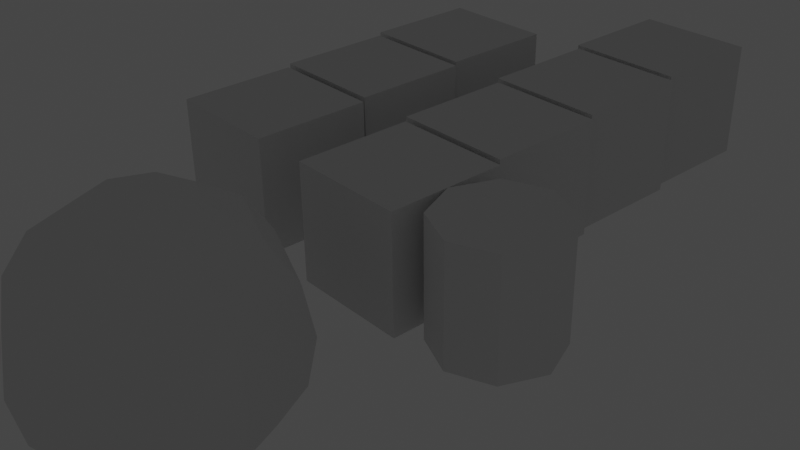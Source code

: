 # Source: test.blend  (saved by Blender 3.0.42; exported with 4.5.12 LTS)
import bpy
from mathutils import Matrix  # noqa: F401  (used for matrix-valued properties, if any)

bpy.ops.wm.read_factory_settings(use_empty=True)
scene = bpy.context.scene
scene.name = 'Scene'

# ---- collections
col_collection = bpy.data.collections.new('Collection'); scene.collection.children.link(col_collection)
col_pantest_t3d = bpy.data.collections.new('PanTest.t3d'); scene.collection.children.link(col_pantest_t3d)

# ---- materials (node trees are filled in below, after node groups)
mat_door2b = bpy.data.materials.new('Door2b')

# ---- material node trees

# ---- world
world_world = bpy.data.worlds.new('World'); scene.world = world_world
world_world.use_nodes = True; world_world.node_tree.nodes.clear()
_N = world_world.node_tree.nodes; _L = world_world.node_tree.links
n0 = _N.new('ShaderNodeOutputWorld'); n0.name = 'World Output'; n0.location = (300, 300)
n1 = _N.new('ShaderNodeBackground'); n1.name = 'Background'; n1.location = (10, 300)
n1.inputs[0].default_value = (0.05088, 0.05088, 0.05088, 1.0)
_L.new(n1.outputs[0], n0.inputs[0])
n0.is_active_output = True
world_world.color = (0.05088, 0.05088, 0.05088)
world_world.use_sun_shadow = False
world_world.sun_shadow_jitter_overblur = 0.0

# ---- cameras
cam_camera = bpy.data.cameras.new('Camera')
cam_camera.clip_start = 16.0
cam_camera.clip_end = 1e+04
cam_camera.ortho_scale = 7.314

# ---- lights
light_light = bpy.data.lights.new('Light', 'POINT')
light_light.transmission_factor = 0.0
light_light.energy = 1000.0
light_light.shadow_soft_size = 0.1
light_light.shadow_maximum_resolution = 0.006
light_light.use_absolute_resolution = True

# ---- meshes
me_cylinder = bpy.data.meshes.new('Cylinder')
me_cylinder.from_pydata([(0.0, 128.0, -128.0), (0.0, 128.0, 128.0), (90.51, 90.51, -128.0), (90.51, 90.51, 128.0), (128.0, -5.595e-06, -128.0), (128.0, -5.595e-06, 128.0), (90.51, -90.51, -128.0), (90.51, -90.51, 128.0), (-1.119e-05, -128.0, -128.0), (-1.119e-05, -128.0, 128.0), (-90.51, -90.51, -128.0), (-90.51, -90.51, 128.0), (-128.0, 1.526e-06, -128.0), (-128.0, 1.526e-06, 128.0), (-90.51, 90.51, -128.0), (-90.51, 90.51, 128.0)], [], [(0, 1, 3, 2), (2, 3, 5, 4), (4, 5, 7, 6), (6, 7, 9, 8), (8, 9, 11, 10), (10, 11, 13, 12), (3, 1, 15, 13, 11, 9, 7, 5), (12, 13, 15, 14), (14, 15, 1, 0), (0, 2, 4, 6, 8, 10, 12, 14)])
_uv = me_cylinder.uv_layers.new(name='UVMap')
_uv.uv.foreach_set('vector', [0.0, 0.0, 1.0, 0.0, 1.0, 1.0, 0.0, 1.0, 0.0, 0.0, 1.0, 0.0, 1.0, 1.0, 0.0, 1.0, 0.0, 0.0, 1.0, 0.0, 1.0, 1.0, 0.0, 1.0, 0.0, 0.0, 1.0, 0.0, 1.0, 1.0, 0.0, 1.0, 0.0, 0.0, 1.0, 0.0, 1.0, 1.0, 0.0, 1.0, 0.0, 0.0, 1.0, 0.0, 1.0, 1.0, 0.0, 1.0, 0.5, 1.0, 0.8536, 0.8536, 1.0, 0.5, 0.8536, 0.1464, 0.5, 0.0, 0.1464, 0.1464, 0.0, 0.5, 0.1464, 0.8536, 0.0, 0.0, 1.0, 0.0, 1.0, 1.0, 0.0, 1.0, 0.0, 0.0, 1.0, 0.0, 1.0, 1.0, 0.0, 1.0, 0.5, 1.0, 0.8536, 0.8536, 1.0, 0.5, 0.8536, 0.1464, 0.5, 0.0, 0.1464, 0.1464, 0.0, 0.5, 0.1464, 0.8536])
me_cylinder.materials.append(mat_door2b)
me_cylinder.use_remesh_fix_poles = True
me_cylinder.use_remesh_preserve_attributes = False
me_cylinder.update()
me_sphere = bpy.data.meshes.new('Sphere')
me_sphere.from_pydata([(0.0, 97.97, 236.5), (0.0, 181.0, 181.0), (0.0, 236.5, 97.97), (0.0, 256.0, -1.119e-05), (0.0, 236.5, -97.97), (0.0, 181.0, -181.0), (0.0, 97.97, -236.5), (69.27, 69.27, 236.5), (128.0, 128.0, 181.0), (167.2, 167.2, 97.97), (181.0, 181.0, -1.119e-05), (167.2, 167.2, -97.97), (128.0, 128.0, -181.0), (69.27, 69.27, -236.5), (97.97, -2.181e-05, 236.5), (181.0, -2.181e-05, 181.0), (236.5, -2.181e-05, 97.97), (256.0, -1.418e-05, -1.119e-05), (236.5, -1.418e-05, -97.97), (181.0, -2.181e-05, -181.0), (97.97, -2.181e-05, -236.5), (69.27, -69.27, 236.5), (128.0, -128.0, 181.0), (167.2, -167.2, 97.97), (181.0, -181.0, -1.119e-05), (167.2, -167.2, -97.97), (128.0, -128.0, -181.0), (69.27, -69.27, -236.5), (5.664e-07, -97.97, 236.5), (8.196e-06, -181.0, 181.0), (8.196e-06, -236.5, 97.97), (5.664e-07, -256.0, -1.119e-05), (5.664e-07, -236.5, -97.97), (8.196e-06, -181.0, -181.0), (5.664e-07, -97.97, -236.5), (-1.583e-05, -3.821e-05, 256.0), (-69.27, -69.27, 236.5), (-128.0, -128.0, 181.0), (-167.2, -167.2, 97.97), (-181.0, -181.0, -1.119e-05), (-167.2, -167.2, -97.97), (-128.0, -128.0, -181.0), (-69.27, -69.27, -236.5), (-97.97, -2.181e-05, 236.5), (-181.0, -2.181e-05, 181.0), (-236.5, -2.181e-05, 97.97), (-256.0, -1.418e-05, -1.119e-05), (-236.5, -1.418e-05, -97.97), (-181.0, -2.181e-05, -181.0), (-97.97, -2.181e-05, -236.5), (0.0, -2.238e-05, -256.0), (-69.27, 69.27, 236.5), (-128.0, 128.0, 181.0), (-167.2, 167.2, 97.97), (-181.0, 181.0, -1.119e-05), (-167.2, 167.2, -97.97), (-128.0, 128.0, -181.0), (-69.27, 69.27, -236.5)], [], [(0, 35, 7), (50, 6, 13), (5, 4, 11, 12), (3, 2, 9, 10), (1, 0, 7, 8), (6, 5, 12, 13), (4, 3, 10, 11), (2, 1, 8, 9), (10, 9, 16, 17), (8, 7, 14, 15), (13, 12, 19, 20), (11, 10, 17, 18), (9, 8, 15, 16), (7, 35, 14), (50, 13, 20), (12, 11, 18, 19), (20, 19, 26, 27), (18, 17, 24, 25), (16, 15, 22, 23), (14, 35, 21), (50, 20, 27), (19, 18, 25, 26), (17, 16, 23, 24), (15, 14, 21, 22), (23, 22, 29, 30), (21, 35, 28), (50, 27, 34), (26, 25, 32, 33), (24, 23, 30, 31), (22, 21, 28, 29), (27, 26, 33, 34), (25, 24, 31, 32), (50, 34, 42), (33, 32, 40, 41), (31, 30, 38, 39), (29, 28, 36, 37), (34, 33, 41, 42), (32, 31, 39, 40), (30, 29, 37, 38), (28, 35, 36), (37, 36, 43, 44), (42, 41, 48, 49), (40, 39, 46, 47), (38, 37, 44, 45), (36, 35, 43), (50, 42, 49), (41, 40, 47, 48), (39, 38, 45, 46), (49, 48, 56, 57), (47, 46, 54, 55), (45, 44, 52, 53), (43, 35, 51), (50, 49, 57), (48, 47, 55, 56), (46, 45, 53, 54), (44, 43, 51, 52), (51, 35, 0), (50, 57, 6), (56, 55, 4, 5), (54, 53, 2, 3), (52, 51, 0, 1), (57, 56, 5, 6), (55, 54, 3, 4), (53, 52, 1, 2)])
_uv = me_sphere.uv_layers.new(name='UVMap')
_uv.uv.foreach_set('vector', [0.5, 0.7706, 0.5, 0.5, 0.6913, 0.6913, 0.5, 0.5, 0.5, 0.7706, 0.6913, 0.6913, 0.0, 0.0, 1.0, 0.0, 1.0, 1.0, 0.0, 1.0, 0.0, 0.0, 1.0, 0.0, 1.0, 1.0, 0.0, 1.0, 0.5, 1.0, 0.5, 0.7706, 0.6913, 0.6913, 0.8536, 0.8536, 0.5, 0.7706, 0.5, 1.0, 0.8536, 0.8536, 0.6913, 0.6913, 0.0, 0.0, 1.0, 0.0, 1.0, 1.0, 0.0, 1.0, 0.0, 0.0, 1.0, 0.0, 1.0, 1.0, 0.0, 1.0, 0.0, 0.0, 1.0, 0.0, 1.0, 1.0, 0.0, 1.0, 0.8536, 0.8536, 0.6913, 0.6913, 0.7706, 0.5, 1.0, 0.5, 0.6913, 0.6913, 0.8536, 0.8536, 1.0, 0.5, 0.7706, 0.5, 0.0, 0.0, 1.0, 0.0, 1.0, 1.0, 0.0, 1.0, 0.0, 0.0, 1.0, 0.0, 1.0, 1.0, 0.0, 1.0, 0.6913, 0.6913, 0.5, 0.5, 0.7706, 0.5, 0.5, 0.5, 0.6913, 0.6913, 0.7706, 0.5, 0.0, 0.0, 1.0, 0.0, 1.0, 1.0, 0.0, 1.0, 0.7706, 0.5, 1.0, 0.5, 0.8536, 0.1464, 0.6913, 0.3087, 0.0, 0.0, 1.0, 0.0, 1.0, 1.0, 0.0, 1.0, 0.0, 0.0, 1.0, 0.0, 1.0, 1.0, 0.0, 1.0, 0.7706, 0.5, 0.5, 0.5, 0.6913, 0.3087, 0.5, 0.5, 0.7706, 0.5, 0.6913, 0.3087, 0.0, 0.0, 1.0, 0.0, 1.0, 1.0, 0.0, 1.0, 0.0, 0.0, 1.0, 0.0, 1.0, 1.0, 0.0, 1.0, 1.0, 0.5, 0.7706, 0.5, 0.6913, 0.3087, 0.8536, 0.1464, 0.0, 0.0, 1.0, 0.0, 1.0, 1.0, 0.0, 1.0, 0.6913, 0.3087, 0.5, 0.5, 0.5, 0.2294, 0.5, 0.5, 0.6913, 0.3087, 0.5, 0.2294, 0.0, 0.0, 1.0, 0.0, 1.0, 1.0, 0.0, 1.0, 0.0, 0.0, 1.0, 0.0, 1.0, 1.0, 0.0, 1.0, 0.8536, 0.1464, 0.6913, 0.3087, 0.5, 0.2294, 0.5, 0.0, 0.6913, 0.3087, 0.8536, 0.1464, 0.5, 0.0, 0.5, 0.2294, 0.0, 0.0, 1.0, 0.0, 1.0, 1.0, 0.0, 1.0, 0.5, 0.5, 0.5, 0.2294, 0.3087, 0.3087, 0.0, 0.0, 1.0, 0.0, 1.0, 1.0, 0.0, 1.0, 0.0, 0.0, 1.0, 0.0, 1.0, 1.0, 0.0, 1.0, 0.5, 0.0, 0.5, 0.2294, 0.3087, 0.3087, 0.1464, 0.1464, 0.5, 0.2294, 0.5, 0.0, 0.1464, 0.1464, 0.3087, 0.3087, 0.0, 0.0, 1.0, 0.0, 1.0, 1.0, 0.0, 1.0, 0.0, 0.0, 1.0, 0.0, 1.0, 1.0, 0.0, 1.0, 0.5, 0.2294, 0.5, 0.5, 0.3087, 0.3087, 0.1464, 0.1464, 0.3087, 0.3087, 0.2294, 0.5, 4.215e-08, 0.5, 0.3087, 0.3087, 0.1464, 0.1464, 4.215e-08, 0.5, 0.2294, 0.5, 0.0, 0.0, 1.0, 0.0, 1.0, 1.0, 0.0, 1.0, 0.0, 0.0, 1.0, 0.0, 1.0, 1.0, 0.0, 1.0, 0.3087, 0.3087, 0.5, 0.5, 0.2294, 0.5, 0.5, 0.5, 0.3087, 0.3087, 0.2294, 0.5, 0.0, 0.0, 1.0, 0.0, 1.0, 1.0, 0.0, 1.0, 0.0, 0.0, 1.0, 0.0, 1.0, 1.0, 0.0, 1.0, 0.2294, 0.5, 4.215e-08, 0.5, 0.1464, 0.8536, 0.3087, 0.6913, 0.0, 0.0, 1.0, 0.0, 1.0, 1.0, 0.0, 1.0, 0.0, 0.0, 1.0, 0.0, 1.0, 1.0, 0.0, 1.0, 0.2294, 0.5, 0.5, 0.5, 0.3087, 0.6913, 0.5, 0.5, 0.2294, 0.5, 0.3087, 0.6913, 0.0, 0.0, 1.0, 0.0, 1.0, 1.0, 0.0, 1.0, 0.0, 0.0, 1.0, 0.0, 1.0, 1.0, 0.0, 1.0, 4.215e-08, 0.5, 0.2294, 0.5, 0.3087, 0.6913, 0.1464, 0.8536, 0.3087, 0.6913, 0.5, 0.5, 0.5, 0.7706, 0.5, 0.5, 0.3087, 0.6913, 0.5, 0.7706, 0.0, 0.0, 1.0, 0.0, 1.0, 1.0, 0.0, 1.0, 0.0, 0.0, 1.0, 0.0, 1.0, 1.0, 0.0, 1.0, 0.1464, 0.8536, 0.3087, 0.6913, 0.5, 0.7706, 0.5, 1.0, 0.3087, 0.6913, 0.1464, 0.8536, 0.5, 1.0, 0.5, 0.7706, 0.0, 0.0, 1.0, 0.0, 1.0, 1.0, 0.0, 1.0, 0.0, 0.0, 1.0, 0.0, 1.0, 1.0, 0.0, 1.0])
me_sphere.materials.append(mat_door2b)
me_sphere.use_remesh_fix_poles = True
me_sphere.use_remesh_preserve_attributes = False
me_sphere.update()
me_brush1 = bpy.data.meshes.new('Brush1')
me_brush1.from_pydata([(-128.0, -128.0, -128.0), (-128.0, -128.0, 128.0), (-128.0, 128.0, 128.0), (-128.0, 128.0, -128.0), (-128.0, 128.0, -128.0), (-128.0, 128.0, 128.0), (128.0, 128.0, 128.0), (128.0, 128.0, -128.0), (128.0, 128.0, -128.0), (128.0, 128.0, 128.0), (128.0, -128.0, 128.0), (128.0, -128.0, -128.0), (128.0, -128.0, -128.0), (128.0, -128.0, 128.0), (-128.0, -128.0, 128.0), (-128.0, -128.0, -128.0), (-128.0, 128.0, 128.0), (-128.0, -128.0, 128.0), (128.0, -128.0, 128.0), (128.0, 128.0, 128.0), (-128.0, -128.0, -128.0), (-128.0, 128.0, -128.0), (128.0, 128.0, -128.0), (128.0, -128.0, -128.0)], [], [(0, 1, 2, 3), (4, 5, 6, 7), (8, 9, 10, 11), (12, 13, 14, 15), (16, 17, 18, 19), (20, 21, 22, 23)])
_uv = me_brush1.uv_layers.new(name='UVMap')
_uv.uv.foreach_set('vector', [0.0, 0.0, 0.0, 1.0, 1.0, 1.0, 1.0, 0.0, 0.0, 0.0, 0.0, 1.0, 1.0, 1.0, 1.0, 0.0, 0.0, 0.0, 0.0, 1.0, 1.0, 1.0, 1.0, 0.0, 0.0, 0.0, 0.0, 1.0, 1.0, 1.0, 1.0, 0.0, 0.0, 0.0, 0.0, 1.0, 1.0, 1.0, 1.0, 0.0, 0.0, 0.0, 0.0, 1.0, 1.0, 1.0, 1.0, 0.0])
me_brush1.materials.append(mat_door2b)
me_brush1.use_remesh_fix_poles = True
me_brush1.use_remesh_preserve_attributes = False
me_brush1.update()
me_brush2 = bpy.data.meshes.new('Brush2')
me_brush2.from_pydata([(-128.0, -128.0, -128.0), (-128.0, -128.0, 128.0), (-128.0, 128.0, 128.0), (-128.0, 128.0, -128.0), (-128.0, 128.0, -128.0), (-128.0, 128.0, 128.0), (128.0, 128.0, 128.0), (128.0, 128.0, -128.0), (128.0, 128.0, -128.0), (128.0, 128.0, 128.0), (128.0, -128.0, 128.0), (128.0, -128.0, -128.0), (128.0, -128.0, -128.0), (128.0, -128.0, 128.0), (-128.0, -128.0, 128.0), (-128.0, -128.0, -128.0), (-128.0, 128.0, 128.0), (-128.0, -128.0, 128.0), (128.0, -128.0, 128.0), (128.0, 128.0, 128.0), (-128.0, -128.0, -128.0), (-128.0, 128.0, -128.0), (128.0, 128.0, -128.0), (128.0, -128.0, -128.0)], [], [(0, 1, 2, 3), (4, 5, 6, 7), (8, 9, 10, 11), (12, 13, 14, 15), (16, 17, 18, 19), (20, 21, 22, 23)])
_uv = me_brush2.uv_layers.new(name='UVMap')
_uv.uv.foreach_set('vector', [0.0, 0.0, 0.0, 1.0, 1.0, 1.0, 1.0, 0.0, 0.0, 0.0, 0.0, 1.0, 1.0, 1.0, 1.0, 0.0, 0.0, 0.0, 0.0, 1.0, 1.0, 1.0, 1.0, 0.0, 0.0, 0.0, 0.0, 1.0, 1.0, 1.0, 1.0, 0.0, 0.0, 0.0, 0.0, 1.0, 1.0, 1.0, 1.0, 0.0, 0.0, 0.0, 0.0, 1.0, 1.0, 1.0, 1.0, 0.0])
me_brush2.materials.append(mat_door2b)
me_brush2.use_remesh_fix_poles = True
me_brush2.use_remesh_preserve_attributes = False
me_brush2.update()
me_brush3 = bpy.data.meshes.new('Brush3')
me_brush3.from_pydata([(-128.0, -128.0, -128.0), (-128.0, -128.0, 128.0), (-128.0, 128.0, 128.0), (-128.0, 128.0, -128.0), (-128.0, 128.0, -128.0), (-128.0, 128.0, 128.0), (128.0, 128.0, 128.0), (128.0, 128.0, -128.0), (128.0, 128.0, -128.0), (128.0, 128.0, 128.0), (128.0, -128.0, 128.0), (128.0, -128.0, -128.0), (128.0, -128.0, -128.0), (128.0, -128.0, 128.0), (-128.0, -128.0, 128.0), (-128.0, -128.0, -128.0), (-128.0, 128.0, 128.0), (-128.0, -128.0, 128.0), (128.0, -128.0, 128.0), (128.0, 128.0, 128.0), (-128.0, -128.0, -128.0), (-128.0, 128.0, -128.0), (128.0, 128.0, -128.0), (128.0, -128.0, -128.0)], [], [(0, 1, 2, 3), (4, 5, 6, 7), (8, 9, 10, 11), (12, 13, 14, 15), (16, 17, 18, 19), (20, 21, 22, 23)])
_uv = me_brush3.uv_layers.new(name='UVMap')
_uv.uv.foreach_set('vector', [0.0, 0.0, 0.0, 1.0, 1.0, 1.0, 1.0, 0.0, 0.0, 0.0, 0.0, 1.0, 1.0, 1.0, 1.0, 0.0, 0.0, 0.0, 0.0, 1.0, 1.0, 1.0, 1.0, 0.0, 0.0, 0.0, 0.0, 1.0, 1.0, 1.0, 1.0, 0.0, 0.0, 0.0, 0.0, 1.0, 1.0, 1.0, 1.0, 0.0, 0.0, 0.0, 0.0, 1.0, 1.0, 1.0, 1.0, 0.0])
me_brush3.materials.append(mat_door2b)
me_brush3.use_remesh_fix_poles = True
me_brush3.use_remesh_preserve_attributes = False
me_brush3.update()
me_brush4 = bpy.data.meshes.new('Brush4')
me_brush4.from_pydata([(-128.0, -128.0, -128.0), (-128.0, -128.0, 128.0), (-128.0, 128.0, 128.0), (-128.0, 128.0, -128.0), (-128.0, 128.0, -128.0), (-128.0, 128.0, 128.0), (128.0, 128.0, 128.0), (128.0, 128.0, -128.0), (128.0, 128.0, -128.0), (128.0, 128.0, 128.0), (128.0, -128.0, 128.0), (128.0, -128.0, -128.0), (128.0, -128.0, -128.0), (128.0, -128.0, 128.0), (-128.0, -128.0, 128.0), (-128.0, -128.0, -128.0), (-128.0, 128.0, 128.0), (-128.0, -128.0, 128.0), (128.0, -128.0, 128.0), (128.0, 128.0, 128.0), (-128.0, -128.0, -128.0), (-128.0, 128.0, -128.0), (128.0, 128.0, -128.0), (128.0, -128.0, -128.0)], [], [(0, 1, 2, 3), (4, 5, 6, 7), (8, 9, 10, 11), (12, 13, 14, 15), (16, 17, 18, 19), (20, 21, 22, 23)])
_uv = me_brush4.uv_layers.new(name='UVMap')
_uv.uv.foreach_set('vector', [0.0, 0.0, 0.0, 1.0, 1.0, 1.0, 1.0, 0.0, 0.0, 0.0, 0.0, 1.0, 1.0, 1.0, 1.0, 0.0, 0.0, 0.0, 0.0, 1.0, 1.0, 1.0, 1.0, 0.0, 0.0, 0.0, 0.0, 1.0, 1.0, 1.0, 1.0, 0.0, 0.0, 0.0, 0.0, 1.0, 1.0, 1.0, 1.0, 0.0, 0.0, 0.0, 0.0, 1.0, 1.0, 1.0, 1.0, 0.0])
me_brush4.materials.append(mat_door2b)
me_brush4.use_remesh_fix_poles = True
me_brush4.use_remesh_preserve_attributes = False
me_brush4.update()
me_brush5 = bpy.data.meshes.new('Brush5')
me_brush5.from_pydata([(-128.0, -128.0, -128.0), (-128.0, -128.0, 128.0), (-128.0, 128.0, 128.0), (-128.0, 128.0, -128.0), (-128.0, 128.0, -128.0), (-128.0, 128.0, 128.0), (128.0, 128.0, 128.0), (128.0, 128.0, -128.0), (128.0, 128.0, -128.0), (128.0, 128.0, 128.0), (128.0, -128.0, 128.0), (128.0, -128.0, -128.0), (128.0, -128.0, -128.0), (128.0, -128.0, 128.0), (-128.0, -128.0, 128.0), (-128.0, -128.0, -128.0), (-128.0, 128.0, 128.0), (-128.0, -128.0, 128.0), (128.0, -128.0, 128.0), (128.0, 128.0, 128.0), (-128.0, -128.0, -128.0), (-128.0, 128.0, -128.0), (128.0, 128.0, -128.0), (128.0, -128.0, -128.0)], [], [(0, 1, 2, 3), (4, 5, 6, 7), (8, 9, 10, 11), (12, 13, 14, 15), (16, 17, 18, 19), (20, 21, 22, 23)])
_uv = me_brush5.uv_layers.new(name='UVMap')
_uv.uv.foreach_set('vector', [0.0, 0.0, 0.0, 1.0, 1.0, 1.0, 1.0, 0.0, 0.0, 0.0, 0.0, 1.0, 1.0, 1.0, 1.0, 0.0, 0.25, 0.0, 0.25, 1.0, 1.25, 1.0, 1.25, 0.0, 0.0, 0.0, 0.0, 1.0, 1.0, 1.0, 1.0, 0.0, 0.0, 0.0, 0.0, 1.0, 1.0, 1.0, 1.0, 0.0, 0.0, 0.0, 0.0, 1.0, 1.0, 1.0, 1.0, 0.0])
me_brush5.materials.append(mat_door2b)
me_brush5.use_remesh_fix_poles = True
me_brush5.use_remesh_preserve_attributes = False
me_brush5.update()
me_brush6 = bpy.data.meshes.new('Brush6')
me_brush6.from_pydata([(-128.0, -128.0, -128.0), (-128.0, -128.0, 128.0), (-128.0, 128.0, 128.0), (-128.0, 128.0, -128.0), (-128.0, 128.0, -128.0), (-128.0, 128.0, 128.0), (128.0, 128.0, 128.0), (128.0, 128.0, -128.0), (128.0, 128.0, -128.0), (128.0, 128.0, 128.0), (128.0, -128.0, 128.0), (128.0, -128.0, -128.0), (128.0, -128.0, -128.0), (128.0, -128.0, 128.0), (-128.0, -128.0, 128.0), (-128.0, -128.0, -128.0), (-128.0, 128.0, 128.0), (-128.0, -128.0, 128.0), (128.0, -128.0, 128.0), (128.0, 128.0, 128.0), (-128.0, -128.0, -128.0), (-128.0, 128.0, -128.0), (128.0, 128.0, -128.0), (128.0, -128.0, -128.0)], [], [(0, 1, 2, 3), (4, 5, 6, 7), (8, 9, 10, 11), (12, 13, 14, 15), (16, 17, 18, 19), (20, 21, 22, 23)])
_uv = me_brush6.uv_layers.new(name='UVMap')
_uv.uv.foreach_set('vector', [0.0, 0.0, 0.0, 1.0, 1.0, 1.0, 1.0, 0.0, 0.0, 0.0, 0.0, 1.0, 1.0, 1.0, 1.0, 0.0, 0.25, 0.0, 0.25, 1.0, 1.25, 1.0, 1.25, 0.0, 0.0, 0.0, 0.0, 1.0, 1.0, 1.0, 1.0, 0.0, 0.0, 0.0, 0.0, 1.0, 1.0, 1.0, 1.0, 0.0, 0.0, 0.0, 0.0, 1.0, 1.0, 1.0, 1.0, 0.0])
me_brush6.materials.append(mat_door2b)
me_brush6.use_remesh_fix_poles = True
me_brush6.use_remesh_preserve_attributes = False
me_brush6.update()
me_brush7 = bpy.data.meshes.new('Brush7')
me_brush7.from_pydata([(-128.0, -128.0, -128.0), (-128.0, -128.0, 128.0), (-128.0, 128.0, 128.0), (-128.0, 128.0, -128.0), (-128.0, 128.0, -128.0), (-128.0, 128.0, 128.0), (128.0, 128.0, 128.0), (128.0, 128.0, -128.0), (128.0, 128.0, -128.0), (128.0, 128.0, 128.0), (128.0, -128.0, 128.0), (128.0, -128.0, -128.0), (128.0, -128.0, -128.0), (128.0, -128.0, 128.0), (-128.0, -128.0, 128.0), (-128.0, -128.0, -128.0), (-128.0, 128.0, 128.0), (-128.0, -128.0, 128.0), (128.0, -128.0, 128.0), (128.0, 128.0, 128.0), (-128.0, -128.0, -128.0), (-128.0, 128.0, -128.0), (128.0, 128.0, -128.0), (128.0, -128.0, -128.0)], [], [(0, 1, 2, 3), (4, 5, 6, 7), (8, 9, 10, 11), (12, 13, 14, 15), (16, 17, 18, 19), (20, 21, 22, 23)])
_uv = me_brush7.uv_layers.new(name='UVMap')
_uv.uv.foreach_set('vector', [0.0, 0.0, 0.0, 1.0, 1.0, 1.0, 1.0, 0.0, 0.0, 0.0, 0.0, 1.0, 1.0, 1.0, 1.0, 0.0, 0.25, 0.0, 0.25, 1.0, 1.25, 1.0, 1.25, 0.0, 0.0, 0.0, 0.0, 1.0, 1.0, 1.0, 1.0, 0.0, 0.0, 0.0, 0.0, 1.0, 1.0, 1.0, 1.0, 0.0, 0.0, 0.0, 0.0, 1.0, 1.0, 1.0, 1.0, 0.0])
me_brush7.materials.append(mat_door2b)
me_brush7.use_remesh_fix_poles = True
me_brush7.use_remesh_preserve_attributes = False
me_brush7.update()

# ---- objects
ob_cylinder = bpy.data.objects.new('Cylinder', me_cylinder)
ob_sphere = bpy.data.objects.new('Sphere', me_sphere)
ob_light = bpy.data.objects.new('Light', light_light)
ob_camera = bpy.data.objects.new('Camera', cam_camera)
ob_brush1 = bpy.data.objects.new('Brush1', me_brush1)
ob_brush2 = bpy.data.objects.new('Brush2', me_brush2)
ob_brush3 = bpy.data.objects.new('Brush3', me_brush3)
ob_brush4 = bpy.data.objects.new('Brush4', me_brush4)
ob_brush5 = bpy.data.objects.new('Brush5', me_brush5)
ob_brush6 = bpy.data.objects.new('Brush6', me_brush6)
ob_brush7 = bpy.data.objects.new('Brush7', me_brush7)

# ---- transforms, parenting, visibility, modifiers, constraints
ob_cylinder.location = (0.0, -256.0, 0.0)
ob_sphere.location = (-512.0, 0.0, 0.0)
ob_light.location = (4.076, 1.005, 5.904)
ob_light.rotation_euler = (0.6503, 0.05522, 1.866)
ob_light.lock_rotations_4d = False
ob_light.empty_display_type = 'ARROWS'
ob_light.color = (0.0, 0.0, 0.0, 0.0)
ob_light.lineart.crease_threshold = 0.0
ob_camera.location = (-1166.0, -1357.0, 1019.0)
ob_camera.rotation_euler = (1.053, 0.01253, -0.717)
ob_camera.lock_rotations_4d = False
ob_camera.empty_display_type = 'ARROWS'
ob_camera.color = (0.0, 0.0, 0.0, 0.0)
ob_camera.display_type = 'WIRE'
ob_camera.lineart.crease_threshold = 0.0
ob_brush1.location = (0.0, 0.0, 0.0)
ob_brush1.color = (1.0, 0.5, 0.0, 1.0)
ob_brush2.location = (272.0, 16.0, 0.0)
ob_brush2.color = (1.0, 0.5, 0.0, 1.0)
ob_brush3.location = (544.0, 32.0, 0.0)
ob_brush3.color = (1.0, 0.5, 0.0, 1.0)
ob_brush4.location = (816.0, 48.0, 0.0)
ob_brush4.color = (1.0, 0.5, 0.0, 1.0)
ob_brush5.location = (0.0, 384.0, 0.0)
ob_brush5.color = (1.0, 0.5, 0.0, 1.0)
ob_brush6.location = (272.0, 400.0, 0.0)
ob_brush6.color = (1.0, 0.5, 0.0, 1.0)
ob_brush7.location = (544.0, 416.0, 0.0)
ob_brush7.color = (1.0, 0.5, 0.0, 1.0)

# ---- collection membership
scene.collection.objects.link(ob_cylinder)
scene.collection.objects.link(ob_sphere)
col_collection.objects.link(ob_light)
col_collection.objects.link(ob_camera)
col_pantest_t3d.objects.link(ob_brush1)
col_pantest_t3d.objects.link(ob_brush2)
col_pantest_t3d.objects.link(ob_brush3)
col_pantest_t3d.objects.link(ob_brush4)
col_pantest_t3d.objects.link(ob_brush5)
col_pantest_t3d.objects.link(ob_brush6)
col_pantest_t3d.objects.link(ob_brush7)

# ---- scene / render settings (as saved in the file)
scene.camera = ob_camera
scene.frame_start = 1; scene.frame_end = 250; scene.frame_set(1)
scene.render.engine = 'BLENDER_EEVEE_NEXT'
scene.cycles.sampling_pattern = 'TABULATED_SOBOL'
scene.cycles.use_light_tree = False
scene.view_settings.view_transform = 'Filmic'
bpy.context.view_layer.update()
